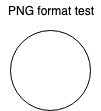

The diagram above was exported from draw.io. Its source (the exported page's mxGraphModel, read from the mxfile embedded in the PNG):
<mxGraphModel dx="1426" dy="773" grid="1" gridSize="10" guides="1" tooltips="1" connect="1" arrows="1" fold="1" page="1" pageScale="1" pageWidth="850" pageHeight="1100" math="0" shadow="0">
  <root>
    <mxCell id="0" />
    <mxCell id="1" parent="0" />
    <mxCell id="BeaYMpkFWYp3Z5QGSPUh-1" value="" style="ellipse;whiteSpace=wrap;html=1;aspect=fixed;" vertex="1" parent="1">
      <mxGeometry x="290" y="190" width="80" height="80" as="geometry" />
    </mxCell>
    <mxCell id="BeaYMpkFWYp3Z5QGSPUh-2" value="PNG format test" style="text;html=1;strokeColor=none;fillColor=none;align=center;verticalAlign=middle;whiteSpace=wrap;rounded=0;" vertex="1" parent="1">
      <mxGeometry x="280" y="160" width="100" height="20" as="geometry" />
    </mxCell>
  </root>
</mxGraphModel>